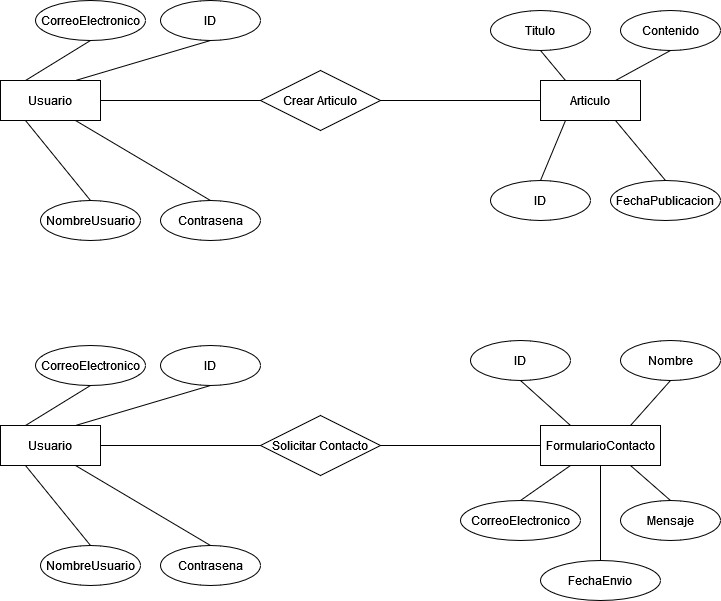

The diagram above was exported from draw.io. Its source (the exported page's mxGraphModel, read from the mxfile embedded in the PNG):
<mxGraphModel dx="1434" dy="754" grid="1" gridSize="10" guides="1" tooltips="1" connect="1" arrows="1" fold="1" page="1" pageScale="1" pageWidth="827" pageHeight="1169" math="0" shadow="0">
  <root>
    <mxCell id="0" />
    <mxCell id="1" parent="0" />
    <mxCell id="hqx-k3PdOJdsGnIU2J9w-1" value="Usuario" style="whiteSpace=wrap;html=1;align=center;" vertex="1" parent="1">
      <mxGeometry x="100" y="200" width="100" height="40" as="geometry" />
    </mxCell>
    <mxCell id="hqx-k3PdOJdsGnIU2J9w-2" value="ID" style="ellipse;whiteSpace=wrap;html=1;align=center;" vertex="1" parent="1">
      <mxGeometry x="260" y="120" width="100" height="40" as="geometry" />
    </mxCell>
    <mxCell id="hqx-k3PdOJdsGnIU2J9w-3" value="NombreUsuario" style="ellipse;whiteSpace=wrap;html=1;align=center;" vertex="1" parent="1">
      <mxGeometry x="140" y="320" width="100" height="40" as="geometry" />
    </mxCell>
    <mxCell id="hqx-k3PdOJdsGnIU2J9w-4" value="Contrasena" style="ellipse;whiteSpace=wrap;html=1;align=center;" vertex="1" parent="1">
      <mxGeometry x="260" y="320" width="100" height="40" as="geometry" />
    </mxCell>
    <mxCell id="hqx-k3PdOJdsGnIU2J9w-5" value="CorreoElectronico" style="ellipse;whiteSpace=wrap;html=1;align=center;" vertex="1" parent="1">
      <mxGeometry x="135" y="120" width="110" height="40" as="geometry" />
    </mxCell>
    <mxCell id="hqx-k3PdOJdsGnIU2J9w-9" value="" style="endArrow=none;html=1;rounded=0;entryX=0.5;entryY=1;entryDx=0;entryDy=0;exitX=0.25;exitY=0;exitDx=0;exitDy=0;" edge="1" parent="1" source="hqx-k3PdOJdsGnIU2J9w-1" target="hqx-k3PdOJdsGnIU2J9w-5">
      <mxGeometry relative="1" as="geometry">
        <mxPoint x="330" y="390" as="sourcePoint" />
        <mxPoint x="490" y="390" as="targetPoint" />
      </mxGeometry>
    </mxCell>
    <mxCell id="hqx-k3PdOJdsGnIU2J9w-10" value="" style="endArrow=none;html=1;rounded=0;entryX=0.5;entryY=1;entryDx=0;entryDy=0;exitX=0.75;exitY=0;exitDx=0;exitDy=0;" edge="1" parent="1" source="hqx-k3PdOJdsGnIU2J9w-1" target="hqx-k3PdOJdsGnIU2J9w-2">
      <mxGeometry relative="1" as="geometry">
        <mxPoint x="115" y="210" as="sourcePoint" />
        <mxPoint x="200" y="170" as="targetPoint" />
      </mxGeometry>
    </mxCell>
    <mxCell id="hqx-k3PdOJdsGnIU2J9w-11" value="" style="endArrow=none;html=1;rounded=0;entryX=0.5;entryY=0;entryDx=0;entryDy=0;exitX=0.75;exitY=1;exitDx=0;exitDy=0;" edge="1" parent="1" source="hqx-k3PdOJdsGnIU2J9w-1" target="hqx-k3PdOJdsGnIU2J9w-4">
      <mxGeometry relative="1" as="geometry">
        <mxPoint x="165" y="210" as="sourcePoint" />
        <mxPoint x="320" y="170" as="targetPoint" />
      </mxGeometry>
    </mxCell>
    <mxCell id="hqx-k3PdOJdsGnIU2J9w-12" value="" style="endArrow=none;html=1;rounded=0;entryX=0.5;entryY=0;entryDx=0;entryDy=0;exitX=0.25;exitY=1;exitDx=0;exitDy=0;" edge="1" parent="1" source="hqx-k3PdOJdsGnIU2J9w-1" target="hqx-k3PdOJdsGnIU2J9w-3">
      <mxGeometry relative="1" as="geometry">
        <mxPoint x="165" y="250" as="sourcePoint" />
        <mxPoint x="320" y="330" as="targetPoint" />
      </mxGeometry>
    </mxCell>
    <mxCell id="hqx-k3PdOJdsGnIU2J9w-13" value="Crear Articulo" style="shape=rhombus;perimeter=rhombusPerimeter;whiteSpace=wrap;html=1;align=center;" vertex="1" parent="1">
      <mxGeometry x="360" y="190" width="120" height="60" as="geometry" />
    </mxCell>
    <mxCell id="hqx-k3PdOJdsGnIU2J9w-14" value="" style="endArrow=none;html=1;rounded=0;exitX=1;exitY=0.5;exitDx=0;exitDy=0;entryX=0;entryY=0.5;entryDx=0;entryDy=0;" edge="1" parent="1" source="hqx-k3PdOJdsGnIU2J9w-1" target="hqx-k3PdOJdsGnIU2J9w-13">
      <mxGeometry relative="1" as="geometry">
        <mxPoint x="330" y="390" as="sourcePoint" />
        <mxPoint x="490" y="390" as="targetPoint" />
      </mxGeometry>
    </mxCell>
    <mxCell id="hqx-k3PdOJdsGnIU2J9w-15" value="Articulo" style="whiteSpace=wrap;html=1;align=center;" vertex="1" parent="1">
      <mxGeometry x="640" y="200" width="100" height="40" as="geometry" />
    </mxCell>
    <mxCell id="hqx-k3PdOJdsGnIU2J9w-17" value="" style="endArrow=none;html=1;rounded=0;entryX=0;entryY=0.5;entryDx=0;entryDy=0;exitX=1;exitY=0.5;exitDx=0;exitDy=0;" edge="1" parent="1" source="hqx-k3PdOJdsGnIU2J9w-13" target="hqx-k3PdOJdsGnIU2J9w-15">
      <mxGeometry relative="1" as="geometry">
        <mxPoint x="330" y="390" as="sourcePoint" />
        <mxPoint x="490" y="390" as="targetPoint" />
      </mxGeometry>
    </mxCell>
    <mxCell id="hqx-k3PdOJdsGnIU2J9w-18" value="&lt;div&gt;ID&lt;/div&gt;" style="ellipse;whiteSpace=wrap;html=1;align=center;" vertex="1" parent="1">
      <mxGeometry x="590" y="300" width="100" height="40" as="geometry" />
    </mxCell>
    <mxCell id="hqx-k3PdOJdsGnIU2J9w-19" value="Titulo" style="ellipse;whiteSpace=wrap;html=1;align=center;" vertex="1" parent="1">
      <mxGeometry x="590" y="130" width="100" height="40" as="geometry" />
    </mxCell>
    <mxCell id="hqx-k3PdOJdsGnIU2J9w-20" value="Contenido" style="ellipse;whiteSpace=wrap;html=1;align=center;" vertex="1" parent="1">
      <mxGeometry x="720" y="130" width="100" height="40" as="geometry" />
    </mxCell>
    <mxCell id="hqx-k3PdOJdsGnIU2J9w-21" value="FechaPublicacion" style="ellipse;whiteSpace=wrap;html=1;align=center;" vertex="1" parent="1">
      <mxGeometry x="710" y="300" width="110" height="40" as="geometry" />
    </mxCell>
    <mxCell id="hqx-k3PdOJdsGnIU2J9w-24" value="" style="endArrow=none;html=1;rounded=0;entryX=0.25;entryY=1;entryDx=0;entryDy=0;exitX=0.5;exitY=0;exitDx=0;exitDy=0;" edge="1" parent="1" source="hqx-k3PdOJdsGnIU2J9w-18" target="hqx-k3PdOJdsGnIU2J9w-15">
      <mxGeometry relative="1" as="geometry">
        <mxPoint x="330" y="390" as="sourcePoint" />
        <mxPoint x="490" y="390" as="targetPoint" />
      </mxGeometry>
    </mxCell>
    <mxCell id="hqx-k3PdOJdsGnIU2J9w-25" value="" style="endArrow=none;html=1;rounded=0;entryX=0.75;entryY=1;entryDx=0;entryDy=0;exitX=0.5;exitY=0;exitDx=0;exitDy=0;" edge="1" parent="1" source="hqx-k3PdOJdsGnIU2J9w-21" target="hqx-k3PdOJdsGnIU2J9w-15">
      <mxGeometry relative="1" as="geometry">
        <mxPoint x="650" y="310" as="sourcePoint" />
        <mxPoint x="675" y="250" as="targetPoint" />
      </mxGeometry>
    </mxCell>
    <mxCell id="hqx-k3PdOJdsGnIU2J9w-26" value="" style="endArrow=none;html=1;rounded=0;entryX=0.5;entryY=1;entryDx=0;entryDy=0;exitX=0.25;exitY=0;exitDx=0;exitDy=0;" edge="1" parent="1" source="hqx-k3PdOJdsGnIU2J9w-15" target="hqx-k3PdOJdsGnIU2J9w-19">
      <mxGeometry relative="1" as="geometry">
        <mxPoint x="660" y="320" as="sourcePoint" />
        <mxPoint x="685" y="260" as="targetPoint" />
      </mxGeometry>
    </mxCell>
    <mxCell id="hqx-k3PdOJdsGnIU2J9w-27" value="" style="endArrow=none;html=1;rounded=0;entryX=0.5;entryY=1;entryDx=0;entryDy=0;exitX=0.75;exitY=0;exitDx=0;exitDy=0;" edge="1" parent="1" source="hqx-k3PdOJdsGnIU2J9w-15" target="hqx-k3PdOJdsGnIU2J9w-20">
      <mxGeometry relative="1" as="geometry">
        <mxPoint x="670" y="330" as="sourcePoint" />
        <mxPoint x="695" y="270" as="targetPoint" />
      </mxGeometry>
    </mxCell>
    <mxCell id="hqx-k3PdOJdsGnIU2J9w-46" value="Usuario" style="whiteSpace=wrap;html=1;align=center;" vertex="1" parent="1">
      <mxGeometry x="100" y="545" width="100" height="40" as="geometry" />
    </mxCell>
    <mxCell id="hqx-k3PdOJdsGnIU2J9w-47" value="ID" style="ellipse;whiteSpace=wrap;html=1;align=center;" vertex="1" parent="1">
      <mxGeometry x="260" y="465" width="100" height="40" as="geometry" />
    </mxCell>
    <mxCell id="hqx-k3PdOJdsGnIU2J9w-48" value="NombreUsuario" style="ellipse;whiteSpace=wrap;html=1;align=center;" vertex="1" parent="1">
      <mxGeometry x="140" y="665" width="100" height="40" as="geometry" />
    </mxCell>
    <mxCell id="hqx-k3PdOJdsGnIU2J9w-49" value="Contrasena" style="ellipse;whiteSpace=wrap;html=1;align=center;" vertex="1" parent="1">
      <mxGeometry x="260" y="665" width="100" height="40" as="geometry" />
    </mxCell>
    <mxCell id="hqx-k3PdOJdsGnIU2J9w-50" value="CorreoElectronico" style="ellipse;whiteSpace=wrap;html=1;align=center;" vertex="1" parent="1">
      <mxGeometry x="135" y="465" width="110" height="40" as="geometry" />
    </mxCell>
    <mxCell id="hqx-k3PdOJdsGnIU2J9w-51" value="" style="endArrow=none;html=1;rounded=0;entryX=0.5;entryY=1;entryDx=0;entryDy=0;exitX=0.25;exitY=0;exitDx=0;exitDy=0;" edge="1" parent="1" source="hqx-k3PdOJdsGnIU2J9w-46" target="hqx-k3PdOJdsGnIU2J9w-50">
      <mxGeometry relative="1" as="geometry">
        <mxPoint x="330" y="735" as="sourcePoint" />
        <mxPoint x="490" y="735" as="targetPoint" />
      </mxGeometry>
    </mxCell>
    <mxCell id="hqx-k3PdOJdsGnIU2J9w-52" value="" style="endArrow=none;html=1;rounded=0;entryX=0.5;entryY=1;entryDx=0;entryDy=0;exitX=0.75;exitY=0;exitDx=0;exitDy=0;" edge="1" parent="1" source="hqx-k3PdOJdsGnIU2J9w-46" target="hqx-k3PdOJdsGnIU2J9w-47">
      <mxGeometry relative="1" as="geometry">
        <mxPoint x="115" y="555" as="sourcePoint" />
        <mxPoint x="200" y="515" as="targetPoint" />
      </mxGeometry>
    </mxCell>
    <mxCell id="hqx-k3PdOJdsGnIU2J9w-53" value="" style="endArrow=none;html=1;rounded=0;entryX=0.5;entryY=0;entryDx=0;entryDy=0;exitX=0.75;exitY=1;exitDx=0;exitDy=0;" edge="1" parent="1" source="hqx-k3PdOJdsGnIU2J9w-46" target="hqx-k3PdOJdsGnIU2J9w-49">
      <mxGeometry relative="1" as="geometry">
        <mxPoint x="165" y="555" as="sourcePoint" />
        <mxPoint x="320" y="515" as="targetPoint" />
      </mxGeometry>
    </mxCell>
    <mxCell id="hqx-k3PdOJdsGnIU2J9w-54" value="" style="endArrow=none;html=1;rounded=0;entryX=0.5;entryY=0;entryDx=0;entryDy=0;exitX=0.25;exitY=1;exitDx=0;exitDy=0;" edge="1" parent="1" source="hqx-k3PdOJdsGnIU2J9w-46" target="hqx-k3PdOJdsGnIU2J9w-48">
      <mxGeometry relative="1" as="geometry">
        <mxPoint x="165" y="595" as="sourcePoint" />
        <mxPoint x="320" y="675" as="targetPoint" />
      </mxGeometry>
    </mxCell>
    <mxCell id="hqx-k3PdOJdsGnIU2J9w-55" value="Solicitar Contacto" style="shape=rhombus;perimeter=rhombusPerimeter;whiteSpace=wrap;html=1;align=center;" vertex="1" parent="1">
      <mxGeometry x="360" y="535" width="120" height="60" as="geometry" />
    </mxCell>
    <mxCell id="hqx-k3PdOJdsGnIU2J9w-56" value="" style="endArrow=none;html=1;rounded=0;exitX=1;exitY=0.5;exitDx=0;exitDy=0;entryX=0;entryY=0.5;entryDx=0;entryDy=0;" edge="1" parent="1" source="hqx-k3PdOJdsGnIU2J9w-46" target="hqx-k3PdOJdsGnIU2J9w-55">
      <mxGeometry relative="1" as="geometry">
        <mxPoint x="330" y="735" as="sourcePoint" />
        <mxPoint x="490" y="735" as="targetPoint" />
      </mxGeometry>
    </mxCell>
    <mxCell id="hqx-k3PdOJdsGnIU2J9w-57" value="FormularioContacto" style="whiteSpace=wrap;html=1;align=center;" vertex="1" parent="1">
      <mxGeometry x="640" y="545" width="120" height="40" as="geometry" />
    </mxCell>
    <mxCell id="hqx-k3PdOJdsGnIU2J9w-58" value="" style="endArrow=none;html=1;rounded=0;entryX=0;entryY=0.5;entryDx=0;entryDy=0;exitX=1;exitY=0.5;exitDx=0;exitDy=0;" edge="1" parent="1" source="hqx-k3PdOJdsGnIU2J9w-55" target="hqx-k3PdOJdsGnIU2J9w-57">
      <mxGeometry relative="1" as="geometry">
        <mxPoint x="330" y="735" as="sourcePoint" />
        <mxPoint x="490" y="735" as="targetPoint" />
      </mxGeometry>
    </mxCell>
    <mxCell id="hqx-k3PdOJdsGnIU2J9w-59" value="ID" style="ellipse;whiteSpace=wrap;html=1;align=center;" vertex="1" parent="1">
      <mxGeometry x="570" y="460" width="100" height="40" as="geometry" />
    </mxCell>
    <mxCell id="hqx-k3PdOJdsGnIU2J9w-60" value="Nombre" style="ellipse;whiteSpace=wrap;html=1;align=center;" vertex="1" parent="1">
      <mxGeometry x="720" y="460" width="100" height="40" as="geometry" />
    </mxCell>
    <mxCell id="hqx-k3PdOJdsGnIU2J9w-61" value="CorreoElectronico" style="ellipse;whiteSpace=wrap;html=1;align=center;" vertex="1" parent="1">
      <mxGeometry x="560" y="620" width="120" height="40" as="geometry" />
    </mxCell>
    <mxCell id="hqx-k3PdOJdsGnIU2J9w-62" value="Mensaje" style="ellipse;whiteSpace=wrap;html=1;align=center;" vertex="1" parent="1">
      <mxGeometry x="720" y="620" width="100" height="40" as="geometry" />
    </mxCell>
    <mxCell id="hqx-k3PdOJdsGnIU2J9w-63" value="FechaEnvio" style="ellipse;whiteSpace=wrap;html=1;align=center;" vertex="1" parent="1">
      <mxGeometry x="640" y="680" width="120" height="40" as="geometry" />
    </mxCell>
    <mxCell id="hqx-k3PdOJdsGnIU2J9w-66" value="" style="endArrow=none;html=1;rounded=0;exitX=0.25;exitY=0;exitDx=0;exitDy=0;entryX=0.5;entryY=1;entryDx=0;entryDy=0;" edge="1" parent="1" source="hqx-k3PdOJdsGnIU2J9w-57" target="hqx-k3PdOJdsGnIU2J9w-59">
      <mxGeometry relative="1" as="geometry">
        <mxPoint x="330" y="390" as="sourcePoint" />
        <mxPoint x="490" y="390" as="targetPoint" />
      </mxGeometry>
    </mxCell>
    <mxCell id="hqx-k3PdOJdsGnIU2J9w-67" value="" style="endArrow=none;html=1;rounded=0;exitX=0.75;exitY=0;exitDx=0;exitDy=0;entryX=0.5;entryY=1;entryDx=0;entryDy=0;" edge="1" parent="1" source="hqx-k3PdOJdsGnIU2J9w-57" target="hqx-k3PdOJdsGnIU2J9w-60">
      <mxGeometry relative="1" as="geometry">
        <mxPoint x="680" y="555" as="sourcePoint" />
        <mxPoint x="630" y="510" as="targetPoint" />
      </mxGeometry>
    </mxCell>
    <mxCell id="hqx-k3PdOJdsGnIU2J9w-68" value="" style="endArrow=none;html=1;rounded=0;exitX=0.5;exitY=0;exitDx=0;exitDy=0;entryX=0.25;entryY=1;entryDx=0;entryDy=0;" edge="1" parent="1" source="hqx-k3PdOJdsGnIU2J9w-61" target="hqx-k3PdOJdsGnIU2J9w-57">
      <mxGeometry relative="1" as="geometry">
        <mxPoint x="690" y="565" as="sourcePoint" />
        <mxPoint x="640" y="520" as="targetPoint" />
      </mxGeometry>
    </mxCell>
    <mxCell id="hqx-k3PdOJdsGnIU2J9w-69" value="" style="endArrow=none;html=1;rounded=0;exitX=0.5;exitY=0;exitDx=0;exitDy=0;entryX=0.75;entryY=1;entryDx=0;entryDy=0;" edge="1" parent="1" source="hqx-k3PdOJdsGnIU2J9w-62" target="hqx-k3PdOJdsGnIU2J9w-57">
      <mxGeometry relative="1" as="geometry">
        <mxPoint x="630" y="630" as="sourcePoint" />
        <mxPoint x="680" y="595" as="targetPoint" />
      </mxGeometry>
    </mxCell>
    <mxCell id="hqx-k3PdOJdsGnIU2J9w-70" value="" style="endArrow=none;html=1;rounded=0;exitX=0.5;exitY=0;exitDx=0;exitDy=0;entryX=0.5;entryY=1;entryDx=0;entryDy=0;" edge="1" parent="1" source="hqx-k3PdOJdsGnIU2J9w-63" target="hqx-k3PdOJdsGnIU2J9w-57">
      <mxGeometry relative="1" as="geometry">
        <mxPoint x="780" y="630" as="sourcePoint" />
        <mxPoint x="740" y="595" as="targetPoint" />
      </mxGeometry>
    </mxCell>
  </root>
</mxGraphModel>